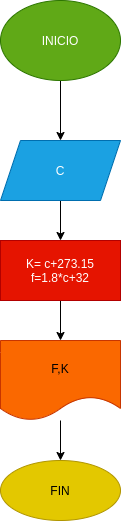

The diagram above was exported from draw.io. Its source (the exported page's mxGraphModel, read from the mxfile embedded in the PNG):
<mxGraphModel dx="650" dy="472" grid="1" gridSize="10" guides="1" tooltips="1" connect="1" arrows="1" fold="1" page="1" pageScale="1" pageWidth="827" pageHeight="1169" math="0" shadow="0">
  <root>
    <mxCell id="0" />
    <mxCell id="1" parent="0" />
    <mxCell id="4" value="" style="edgeStyle=none;html=1;" parent="1" source="2" target="3" edge="1">
      <mxGeometry relative="1" as="geometry" />
    </mxCell>
    <mxCell id="2" value="INICIO" style="ellipse;whiteSpace=wrap;html=1;fillColor=#60a917;fontColor=#ffffff;strokeColor=#2D7600;" parent="1" vertex="1">
      <mxGeometry x="220" y="80" width="120" height="80" as="geometry" />
    </mxCell>
    <mxCell id="6" value="" style="edgeStyle=none;html=1;" parent="1" source="3" target="5" edge="1">
      <mxGeometry relative="1" as="geometry" />
    </mxCell>
    <mxCell id="3" value="C" style="shape=parallelogram;perimeter=parallelogramPerimeter;whiteSpace=wrap;html=1;fixedSize=1;fillColor=#1ba1e2;strokeColor=#006EAF;fontColor=#ffffff;" parent="1" vertex="1">
      <mxGeometry x="220" y="220" width="120" height="60" as="geometry" />
    </mxCell>
    <mxCell id="8" value="" style="edgeStyle=none;html=1;" parent="1" source="5" target="7" edge="1">
      <mxGeometry relative="1" as="geometry" />
    </mxCell>
    <mxCell id="5" value="K= c+273.15&lt;br&gt;f=1.8*c+32" style="whiteSpace=wrap;html=1;fillColor=#e51400;strokeColor=#B20000;fontColor=#ffffff;" parent="1" vertex="1">
      <mxGeometry x="220" y="320" width="120" height="60" as="geometry" />
    </mxCell>
    <mxCell id="10" value="" style="edgeStyle=none;html=1;" parent="1" source="7" target="9" edge="1">
      <mxGeometry relative="1" as="geometry" />
    </mxCell>
    <mxCell id="7" value="F,K" style="shape=document;whiteSpace=wrap;html=1;boundedLbl=1;fillColor=#fa6800;strokeColor=#C73500;fontColor=#000000;" parent="1" vertex="1">
      <mxGeometry x="220" y="420" width="120" height="80" as="geometry" />
    </mxCell>
    <mxCell id="9" value="FIN" style="ellipse;whiteSpace=wrap;html=1;fillColor=#e3c800;strokeColor=#B09500;fontColor=#000000;" parent="1" vertex="1">
      <mxGeometry x="220" y="540" width="120" height="60" as="geometry" />
    </mxCell>
  </root>
</mxGraphModel>